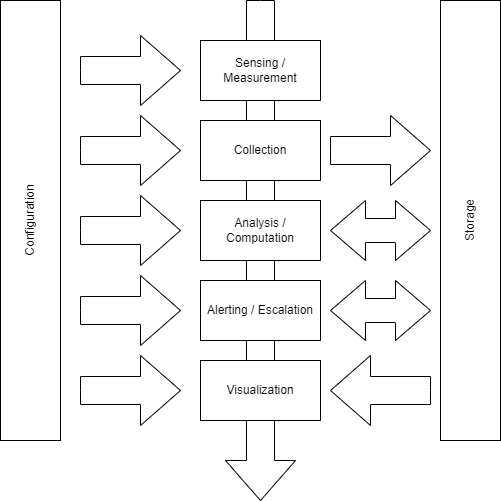

The diagram above was exported from draw.io. Its source (the exported page's mxGraphModel, read from the mxfile embedded in the PNG):
<mxGraphModel dx="794" dy="446" grid="1" gridSize="10" guides="1" tooltips="1" connect="1" arrows="1" fold="1" page="1" pageScale="1" pageWidth="850" pageHeight="1100" math="0" shadow="0">
  <root>
    <mxCell id="0" />
    <mxCell id="1" parent="0" />
    <mxCell id="I1ZlF1SSEJVN_7GYe1E7-20" value="" style="html=1;shadow=0;dashed=0;align=center;verticalAlign=middle;shape=mxgraph.arrows2.arrow;dy=0.6;dx=40;notch=0;direction=south;" vertex="1" parent="1">
      <mxGeometry x="425" y="120" width="70" height="500" as="geometry" />
    </mxCell>
    <mxCell id="I1ZlF1SSEJVN_7GYe1E7-1" value="Sensing / Measurement" style="rounded=0;whiteSpace=wrap;html=1;" vertex="1" parent="1">
      <mxGeometry x="400" y="160" width="120" height="60" as="geometry" />
    </mxCell>
    <mxCell id="I1ZlF1SSEJVN_7GYe1E7-2" value="Configuration" style="rounded=0;whiteSpace=wrap;html=1;rotation=-90;" vertex="1" parent="1">
      <mxGeometry x="10" y="310" width="440" height="60" as="geometry" />
    </mxCell>
    <mxCell id="I1ZlF1SSEJVN_7GYe1E7-3" value="Collection" style="rounded=0;whiteSpace=wrap;html=1;" vertex="1" parent="1">
      <mxGeometry x="400" y="240" width="120" height="60" as="geometry" />
    </mxCell>
    <mxCell id="I1ZlF1SSEJVN_7GYe1E7-4" value="Analysis / Computation" style="rounded=0;whiteSpace=wrap;html=1;" vertex="1" parent="1">
      <mxGeometry x="400" y="320" width="120" height="60" as="geometry" />
    </mxCell>
    <mxCell id="I1ZlF1SSEJVN_7GYe1E7-5" value="Alerting / Escalation" style="rounded=0;whiteSpace=wrap;html=1;" vertex="1" parent="1">
      <mxGeometry x="400" y="400" width="120" height="60" as="geometry" />
    </mxCell>
    <mxCell id="I1ZlF1SSEJVN_7GYe1E7-6" value="Visualization" style="rounded=0;whiteSpace=wrap;html=1;" vertex="1" parent="1">
      <mxGeometry x="400" y="480" width="120" height="60" as="geometry" />
    </mxCell>
    <mxCell id="I1ZlF1SSEJVN_7GYe1E7-7" value="Storage" style="rounded=0;whiteSpace=wrap;html=1;rotation=-90;" vertex="1" parent="1">
      <mxGeometry x="450" y="310" width="440" height="60" as="geometry" />
    </mxCell>
    <mxCell id="I1ZlF1SSEJVN_7GYe1E7-10" value="" style="html=1;shadow=0;dashed=0;align=center;verticalAlign=middle;shape=mxgraph.arrows2.arrow;dy=0.6;dx=40;notch=0;" vertex="1" parent="1">
      <mxGeometry x="280" y="155" width="100" height="70" as="geometry" />
    </mxCell>
    <mxCell id="I1ZlF1SSEJVN_7GYe1E7-11" value="" style="html=1;shadow=0;dashed=0;align=center;verticalAlign=middle;shape=mxgraph.arrows2.arrow;dy=0.6;dx=40;notch=0;" vertex="1" parent="1">
      <mxGeometry x="280" y="235" width="100" height="70" as="geometry" />
    </mxCell>
    <mxCell id="I1ZlF1SSEJVN_7GYe1E7-12" value="" style="html=1;shadow=0;dashed=0;align=center;verticalAlign=middle;shape=mxgraph.arrows2.arrow;dy=0.6;dx=40;notch=0;" vertex="1" parent="1">
      <mxGeometry x="280" y="315" width="100" height="70" as="geometry" />
    </mxCell>
    <mxCell id="I1ZlF1SSEJVN_7GYe1E7-13" value="" style="html=1;shadow=0;dashed=0;align=center;verticalAlign=middle;shape=mxgraph.arrows2.arrow;dy=0.6;dx=40;notch=0;" vertex="1" parent="1">
      <mxGeometry x="280" y="395" width="100" height="70" as="geometry" />
    </mxCell>
    <mxCell id="I1ZlF1SSEJVN_7GYe1E7-14" value="" style="html=1;shadow=0;dashed=0;align=center;verticalAlign=middle;shape=mxgraph.arrows2.arrow;dy=0.6;dx=40;notch=0;" vertex="1" parent="1">
      <mxGeometry x="280" y="475" width="100" height="70" as="geometry" />
    </mxCell>
    <mxCell id="I1ZlF1SSEJVN_7GYe1E7-15" value="" style="html=1;shadow=0;dashed=0;align=center;verticalAlign=middle;shape=mxgraph.arrows2.arrow;dy=0.6;dx=40;notch=0;" vertex="1" parent="1">
      <mxGeometry x="530" y="235" width="100" height="70" as="geometry" />
    </mxCell>
    <mxCell id="I1ZlF1SSEJVN_7GYe1E7-16" value="" style="html=1;shadow=0;dashed=0;align=center;verticalAlign=middle;shape=mxgraph.arrows2.twoWayArrow;dy=0.6;dx=35;" vertex="1" parent="1">
      <mxGeometry x="530" y="320" width="100" height="60" as="geometry" />
    </mxCell>
    <mxCell id="I1ZlF1SSEJVN_7GYe1E7-17" value="" style="html=1;shadow=0;dashed=0;align=center;verticalAlign=middle;shape=mxgraph.arrows2.arrow;dy=0.6;dx=40;notch=0;flipV=0;flipH=1;" vertex="1" parent="1">
      <mxGeometry x="530" y="475" width="100" height="70" as="geometry" />
    </mxCell>
    <mxCell id="I1ZlF1SSEJVN_7GYe1E7-19" value="" style="html=1;shadow=0;dashed=0;align=center;verticalAlign=middle;shape=mxgraph.arrows2.twoWayArrow;dy=0.6;dx=35;" vertex="1" parent="1">
      <mxGeometry x="530" y="400" width="100" height="60" as="geometry" />
    </mxCell>
  </root>
</mxGraphModel>